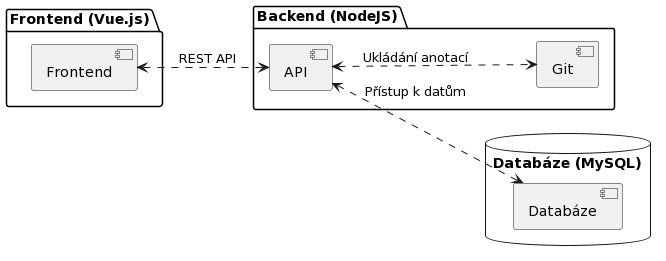

The diagram above was rendered by PlantUML. Its source (embedded in the PNG):
@startuml
left to right direction

package "Frontend (Vue.js)" {
    [Frontend]
}

package "Backend (NodeJS)" {
    [API]
    [Git]
}

database "Databáze (MySQL)" {
    [Databáze]
}

[Frontend] <..> [API] : REST API
[API] <..> [Databáze] : Přístup k datům
[API] <..> [Git] : Ukládání anotací
@enduml